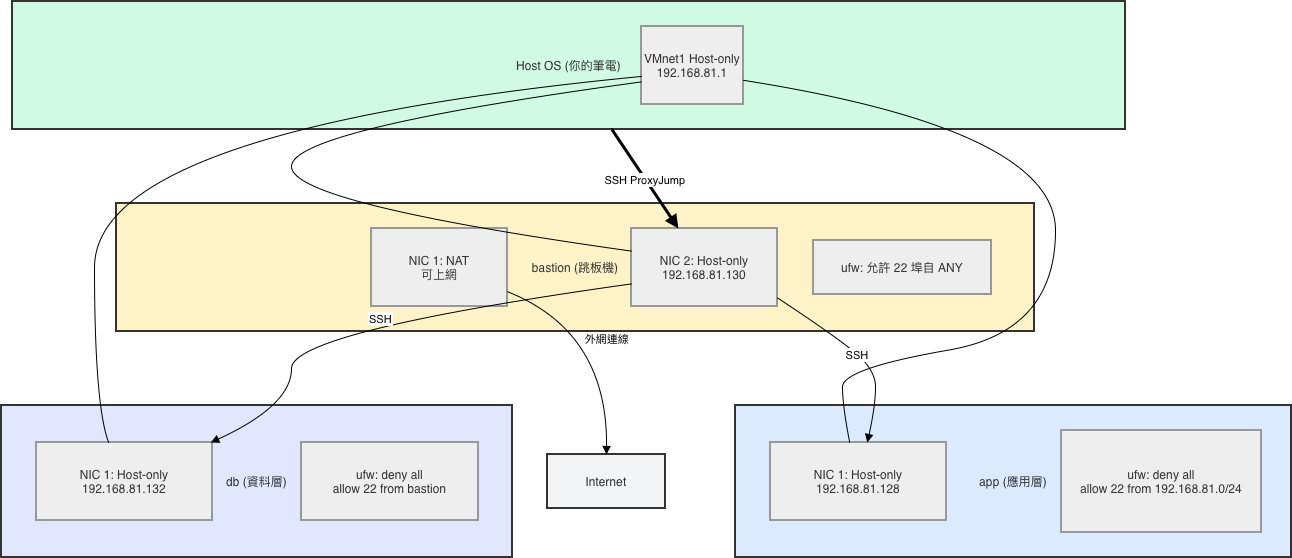

The diagram above was exported from draw.io. Its source (the exported page's mxGraphModel, read from the mxfile embedded in the PNG):
<mxGraphModel dx="1578" dy="1224" grid="1" gridSize="10" guides="1" tooltips="1" connect="1" arrows="1" fold="1" page="1" pageScale="1" pageWidth="827" pageHeight="1169" math="0" shadow="0">
  <root>
    <mxCell id="0" />
    <mxCell id="1" parent="0" />
    <mxCell id="XBkmbpMDrWCZo4UyvEcy-41" parent="1" style="whiteSpace=wrap;strokeWidth=2;fillColor=#e0e7ff;strokeColor=#333;fontColor=light-dark(#333333,#cccccc);" value="db (資料層)" vertex="1">
      <mxGeometry height="152" width="511" x="20" y="1524" as="geometry" />
    </mxCell>
    <mxCell id="XBkmbpMDrWCZo4UyvEcy-42" parent="1" style="whiteSpace=wrap;strokeWidth=2;fillColor=#dbeafe;strokeColor=#333;fontColor=light-dark(#333333,#cccccc);" value="app (應用層)" vertex="1">
      <mxGeometry height="152" width="556" x="754" y="1524" as="geometry" />
    </mxCell>
    <mxCell id="XBkmbpMDrWCZo4UyvEcy-43" parent="1" style="whiteSpace=wrap;strokeWidth=2;fillColor=#fef3c7;strokeColor=#333;fontColor=light-dark(#333333,#cccccc);" value="bastion (跳板機)" vertex="1">
      <mxGeometry height="128" width="918" x="135" y="1322" as="geometry" />
    </mxCell>
    <mxCell id="XBkmbpMDrWCZo4UyvEcy-44" parent="1" style="whiteSpace=wrap;strokeWidth=2;fillColor=#d1fae5;strokeColor=#333;fontColor=light-dark(#333333,#cccccc);" value="Host OS (你的筆電)" vertex="1">
      <mxGeometry height="128" width="1113" x="31" y="1120" as="geometry" />
    </mxCell>
    <mxCell id="XBkmbpMDrWCZo4UyvEcy-45" parent="1" style="whiteSpace=wrap;strokeWidth=2;fillColor=light-dark(#eeeeee,#1f2020);strokeColor=light-dark(#999999,#cccccc);fontColor=light-dark(#333333,#cccccc);" value="VMnet1 Host-only&#10;192.168.81.1" vertex="1">
      <mxGeometry height="78" width="102" x="660" y="1145" as="geometry" />
    </mxCell>
    <mxCell id="XBkmbpMDrWCZo4UyvEcy-46" parent="1" style="whiteSpace=wrap;strokeWidth=2;fillColor=light-dark(#eeeeee,#1f2020);strokeColor=light-dark(#999999,#cccccc);fontColor=light-dark(#333333,#cccccc);" value="NIC 1: NAT&#10;可上網" vertex="1">
      <mxGeometry height="78" width="136" x="390" y="1347" as="geometry" />
    </mxCell>
    <mxCell id="XBkmbpMDrWCZo4UyvEcy-47" parent="1" style="whiteSpace=wrap;strokeWidth=2;fillColor=light-dark(#eeeeee,#1f2020);strokeColor=light-dark(#999999,#cccccc);fontColor=light-dark(#333333,#cccccc);" value="NIC 2: Host-only&#10;192.168.81.130" vertex="1">
      <mxGeometry height="78" width="146" x="650" y="1347" as="geometry" />
    </mxCell>
    <mxCell id="XBkmbpMDrWCZo4UyvEcy-48" parent="1" style="whiteSpace=wrap;strokeWidth=2;fillColor=light-dark(#eeeeee,#1f2020);strokeColor=light-dark(#999999,#cccccc);fontColor=light-dark(#333333,#cccccc);" value="ufw: 允許 22 埠自 ANY" vertex="1">
      <mxGeometry height="54" width="178" x="832" y="1359" as="geometry" />
    </mxCell>
    <mxCell id="XBkmbpMDrWCZo4UyvEcy-49" parent="1" style="whiteSpace=wrap;strokeWidth=2;fillColor=light-dark(#eeeeee,#1f2020);strokeColor=light-dark(#999999,#cccccc);fontColor=light-dark(#333333,#cccccc);" value="NIC 1: Host-only&#10;192.168.81.128" vertex="1">
      <mxGeometry height="78" width="176" x="789" y="1561" as="geometry" />
    </mxCell>
    <mxCell id="XBkmbpMDrWCZo4UyvEcy-50" parent="1" style="whiteSpace=wrap;strokeWidth=2;fillColor=light-dark(#eeeeee,#1f2020);strokeColor=light-dark(#999999,#cccccc);fontColor=light-dark(#333333,#cccccc);" value="ufw: deny all&#10;allow 22 from 192.168.81.0/24" vertex="1">
      <mxGeometry height="102" width="200" x="1080" y="1549" as="geometry" />
    </mxCell>
    <mxCell id="XBkmbpMDrWCZo4UyvEcy-51" parent="1" style="whiteSpace=wrap;strokeWidth=2;fillColor=light-dark(#eeeeee,#1f2020);strokeColor=light-dark(#999999,#cccccc);fontColor=light-dark(#333333,#cccccc);" value="NIC 1: Host-only&#10;192.168.81.132" vertex="1">
      <mxGeometry height="78" width="176" x="55" y="1561" as="geometry" />
    </mxCell>
    <mxCell id="XBkmbpMDrWCZo4UyvEcy-52" parent="1" style="whiteSpace=wrap;strokeWidth=2;fillColor=light-dark(#eeeeee,#1f2020);strokeColor=light-dark(#999999,#cccccc);fontColor=light-dark(#333333,#cccccc);" value="ufw: deny all&#10;allow 22 from bastion" vertex="1">
      <mxGeometry height="78" width="177" x="320" y="1561" as="geometry" />
    </mxCell>
    <mxCell id="XBkmbpMDrWCZo4UyvEcy-53" parent="1" style="whiteSpace=wrap;strokeWidth=2;fillColor=#f3f4f6;strokeColor=#333;fontColor=light-dark(#333333,#cccccc);" value="Internet" vertex="1">
      <mxGeometry height="54" width="118" x="566" y="1573" as="geometry" />
    </mxCell>
    <mxCell id="XBkmbpMDrWCZo4UyvEcy-54" edge="1" parent="1" source="XBkmbpMDrWCZo4UyvEcy-46" style="curved=1;startArrow=none;endArrow=block;exitX=1;exitY=0.81;entryX=0.5;entryY=0;rounded=0;" target="XBkmbpMDrWCZo4UyvEcy-53" value="外網連線">
      <mxGeometry relative="1" as="geometry">
        <Array as="points">
          <mxPoint x="626" y="1450" />
        </Array>
      </mxGeometry>
    </mxCell>
    <mxCell id="XBkmbpMDrWCZo4UyvEcy-55" edge="1" parent="1" source="XBkmbpMDrWCZo4UyvEcy-45" style="curved=1;startArrow=none;endArrow=none;exitX=0;exitY=0.71;entryX=0;entryY=0.29;rounded=0;" target="XBkmbpMDrWCZo4UyvEcy-47" value="">
      <mxGeometry relative="1" as="geometry">
        <Array as="points">
          <mxPoint x="310" y="1248" />
          <mxPoint x="310" y="1322" />
        </Array>
      </mxGeometry>
    </mxCell>
    <mxCell id="XBkmbpMDrWCZo4UyvEcy-56" edge="1" parent="1" source="XBkmbpMDrWCZo4UyvEcy-45" style="curved=1;startArrow=none;endArrow=none;exitX=1;exitY=0.69;entryX=0.45;entryY=0;rounded=0;" target="XBkmbpMDrWCZo4UyvEcy-49" value="">
      <mxGeometry relative="1" as="geometry">
        <Array as="points">
          <mxPoint x="1074" y="1248" />
          <mxPoint x="1074" y="1450" />
          <mxPoint x="861" y="1487" />
          <mxPoint x="861" y="1524" />
        </Array>
      </mxGeometry>
    </mxCell>
    <mxCell id="XBkmbpMDrWCZo4UyvEcy-57" edge="1" parent="1" source="XBkmbpMDrWCZo4UyvEcy-45" style="curved=1;startArrow=none;endArrow=none;exitX=0;exitY=0.64;entryX=0.41;entryY=0;rounded=0;" target="XBkmbpMDrWCZo4UyvEcy-51" value="">
      <mxGeometry relative="1" as="geometry">
        <Array as="points">
          <mxPoint x="113" y="1248" />
          <mxPoint x="113" y="1524" />
        </Array>
      </mxGeometry>
    </mxCell>
    <mxCell id="XBkmbpMDrWCZo4UyvEcy-58" edge="1" parent="1" source="XBkmbpMDrWCZo4UyvEcy-47" style="curved=1;startArrow=none;endArrow=block;exitX=1;exitY=0.89;entryX=0.55;entryY=0;rounded=0;" target="XBkmbpMDrWCZo4UyvEcy-49" value="SSH">
      <mxGeometry relative="1" as="geometry">
        <Array as="points">
          <mxPoint x="847" y="1450" />
          <mxPoint x="894" y="1487" />
          <mxPoint x="894" y="1524" />
        </Array>
      </mxGeometry>
    </mxCell>
    <mxCell id="XBkmbpMDrWCZo4UyvEcy-59" edge="1" parent="1" source="XBkmbpMDrWCZo4UyvEcy-47" style="curved=1;startArrow=none;endArrow=block;exitX=0;exitY=0.71;entryX=0.99;entryY=0;rounded=0;" target="XBkmbpMDrWCZo4UyvEcy-51" value="SSH">
      <mxGeometry relative="1" as="geometry">
        <Array as="points">
          <mxPoint x="310" y="1450" />
          <mxPoint x="310" y="1524" />
        </Array>
      </mxGeometry>
    </mxCell>
    <mxCell id="XBkmbpMDrWCZo4UyvEcy-60" edge="1" parent="1" source="XBkmbpMDrWCZo4UyvEcy-44" style="curved=1;startArrow=none;endArrow=block;strokeWidth=3;rounded=0;" target="XBkmbpMDrWCZo4UyvEcy-47" value="SSH ProxyJump">
      <mxGeometry relative="1" as="geometry">
        <Array as="points" />
      </mxGeometry>
    </mxCell>
  </root>
</mxGraphModel>